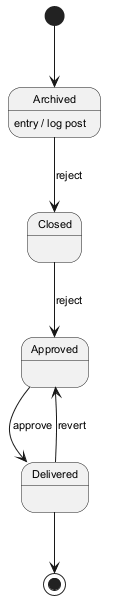

The diagram above was rendered by PlantUML. Its source (embedded in the PNG):
@startuml
skinparam monochrome true
skinparam defaultFontSize 11
[*] --> Archived
Archived --> Closed : reject
Archived : entry / log post
Closed --> Approved : reject
Approved --> Delivered : approve
Delivered --> Approved : revert
Delivered --> [*]
@enduml